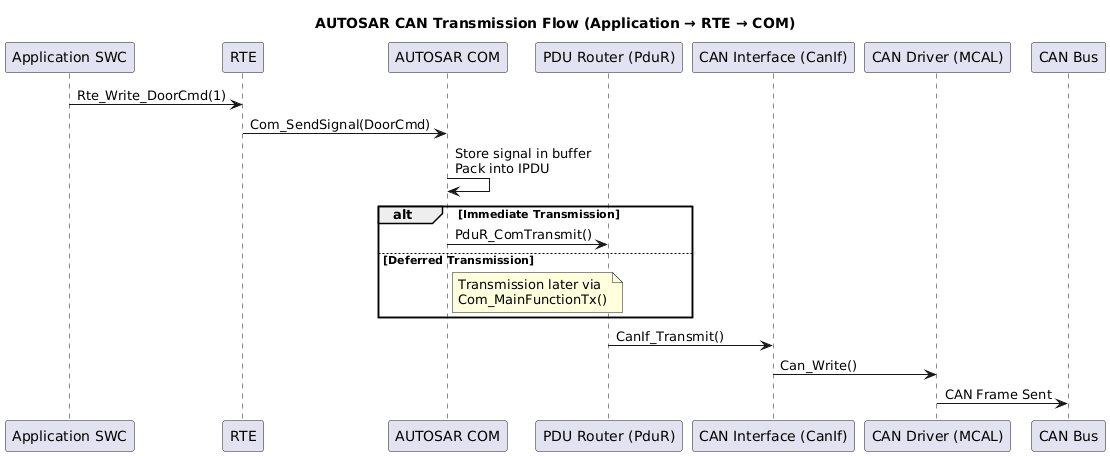

The diagram above was rendered by PlantUML. Its source (embedded in the PNG):
@startuml
title AUTOSAR CAN Transmission Flow (Application → RTE → COM)

participant "Application SWC" as APP
participant "RTE" as RTE
participant "AUTOSAR COM" as COM
participant "PDU Router (PduR)" as PDUR
participant "CAN Interface (CanIf)" as CANIF
participant "CAN Driver (MCAL)" as CANDRV
participant "CAN Bus" as BUS

APP -> RTE : Rte_Write_DoorCmd(1)
RTE -> COM : Com_SendSignal(DoorCmd)

COM -> COM : Store signal in buffer\nPack into IPDU

alt Immediate Transmission
    COM -> PDUR : PduR_ComTransmit()
else Deferred Transmission
    note right of COM
      Transmission later via
      Com_MainFunctionTx()
    end note
end

PDUR -> CANIF : CanIf_Transmit()
CANIF -> CANDRV : Can_Write()
CANDRV -> BUS : CAN Frame Sent
@enduml